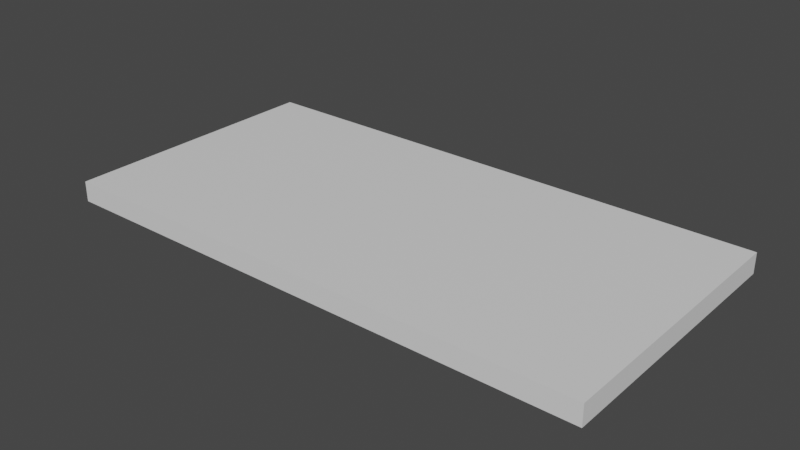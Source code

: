 # Source: tile_grass_80x40_B.blend  (saved by Blender 3.4.6; exported with 4.5.12 LTS)
import bpy
from mathutils import Matrix  # noqa: F401  (used for matrix-valued properties, if any)

bpy.ops.wm.read_factory_settings(use_empty=True)
scene = bpy.context.scene
scene.name = 'Scene'

# ---- collections
col_collection = bpy.data.collections.new('Collection'); scene.collection.children.link(col_collection)

# ---- materials (node trees are filled in below, after node groups)
mat_02___default_001 = bpy.data.materials.new('02___Default.001')
mat_02___default_001.use_transparent_shadow = False

# ---- material node trees
mat_02___default_001.use_nodes = True; mat_02___default_001.node_tree.nodes.clear()
_N = mat_02___default_001.node_tree.nodes; _L = mat_02___default_001.node_tree.links
n0 = _N.new('ShaderNodeBsdfPrincipled'); n0.name = 'Principled BSDF'; n0.location = (10, 300)
n0.distribution = 'GGX'
n0.subsurface_method = 'RANDOM_WALK_SKIN'
n0.inputs[3].default_value = 1.45
n0.inputs[27].default_value = (0.0, 0.0, 0.0, 1.0)
n0.inputs[28].default_value = 1.0
n1 = _N.new('ShaderNodeOutputMaterial'); n1.name = 'Material Output'; n1.location = (300, 300)
_L.new(n0.outputs[0], n1.inputs[0])
n1.is_active_output = True

# ---- world
world_world = bpy.data.worlds.new('World'); scene.world = world_world
world_world.use_nodes = True; world_world.node_tree.nodes.clear()
_N = world_world.node_tree.nodes; _L = world_world.node_tree.links
n0 = _N.new('ShaderNodeOutputWorld'); n0.name = 'World Output'; n0.location = (300, 300)
n1 = _N.new('ShaderNodeBackground'); n1.name = 'Background'; n1.location = (10, 300)
n1.inputs[0].default_value = (0.05088, 0.05088, 0.05088, 1.0)
_L.new(n1.outputs[0], n0.inputs[0])
n0.is_active_output = True
world_world.color = (0.05088, 0.05088, 0.05088)
world_world.use_sun_shadow = False
world_world.sun_shadow_jitter_overblur = 0.0

# ---- meshes
me_box001_001 = bpy.data.meshes.new('Box001.001')
me_box001_001.from_pydata([(-0.7874, -0.05906, -1.575), (-0.7874, 0.05906, -1.575), (0.7874, 0.05906, -1.575), (0.7874, -0.05906, -1.575), (-0.7874, -0.05906, 1.575), (0.7874, -0.05906, 1.575), (0.7874, 0.05906, 1.575), (-0.7874, 0.05906, 1.575)], [], [(0, 1, 2), (2, 3, 0), (4, 5, 6), (6, 7, 4), (0, 3, 5), (5, 4, 0), (3, 2, 6), (6, 5, 3), (2, 1, 7), (7, 6, 2), (1, 0, 4), (4, 7, 1)])
me_box001_001.polygons.foreach_set('use_smooth', [True] * 12)
_k = set([(0, 1), (0, 3), (0, 4), (1, 2), (1, 7), (2, 3), (2, 6), (3, 5), (4, 5), (4, 7), (5, 6), (6, 7)])
me_box001_001.attributes.new('sharp_edge', 'BOOLEAN', 'EDGE').data.foreach_set('value', [ (min(e.vertices), max(e.vertices)) in _k for e in me_box001_001.edges])
_uv = me_box001_001.uv_layers.new(name='UVMap')
_uv.uv.foreach_set('vector', [0.9691, 0.00022, 0.984, 0.00022, 0.984, 0.01532, 0.984, 0.01532, 0.9691, 0.01532, 0.9691, 0.00022, 0.9852, 0.000367, 0.9994, 0.000367, 0.9994, 0.01542, 0.9994, 0.01542, 0.9852, 0.01542, 0.9852, 0.000367, 0.9999, 0.000101, 0.9999, 0.01544, 0.9846, 0.01544, 0.9846, 0.01544, 0.9846, 0.000101, 0.9999, 0.000101, 0.9846, 0.000215, 0.9999, 0.000215, 0.9999, 0.01535, 0.9999, 0.01535, 0.9846, 0.01544, 0.9846, 0.000215, 0.3333, 0.01789, 0.6667, 0.01789, 0.6667, 0.6846, 0.6667, 0.6846, 0.3333, 0.6846, 0.3333, 0.01789, 0.9847, 0.000198, 0.9996, 0.000198, 0.9996, 0.01522, 0.9996, 0.01522, 0.9847, 0.01522, 0.9847, 0.000198])
me_box001_001.materials.append(mat_02___default_001)
me_box001_001.update()
me_box001_001.normals_split_custom_set([tuple(v) for v in zip(*[iter([0.0, 0.0, -1.0, 0.0, 0.0, -1.0, 0.0, 0.0, -1.0, 0.0, 0.0, -1.0, 0.0, 0.0, -1.0, 0.0, 0.0, -1.0, 0.0, 0.0, 1.0, 0.0, 0.0, 1.0, 0.0, 0.0, 1.0, 0.0, 0.0, 1.0, 0.0, 0.0, 1.0, 0.0, 0.0, 1.0, 0.0, -1.0, 0.0, 0.0, -1.0, 0.0, 0.0, -1.0, 0.0, 0.0, -1.0, 0.0, 0.0, -1.0, 0.0, 0.0, -1.0, 0.0, 1.0, 0.0, 0.0, 1.0, 0.0, 0.0, 1.0, 0.0, 0.0, 1.0, 0.0, 0.0, 1.0, 0.0, 0.0, 1.0, 0.0, 0.0, 0.0, 1.0, 0.0, 0.0, 1.0, 0.0, 0.0, 1.0, 0.0, 0.0, 1.0, 0.0, 0.0, 1.0, 0.0, 0.0, 1.0, 0.0, -1.0, 0.0, 0.0, -1.0, 0.0, 0.0, -1.0, 0.0, 0.0, -1.0, 0.0, 0.0, -1.0, 0.0, 0.0, -1.0, 0.0, 0.0])] * 3)])

# ---- objects
ob_box001_001 = bpy.data.objects.new('Box001.001', me_box001_001)

# ---- transforms, parenting, visibility, modifiers, constraints
ob_box001_001.location = (0.0, 0.0, 0.0)
ob_box001_001.rotation_euler = (1.571, -0.0, 1.571)

# ---- collection membership
col_collection.objects.link(ob_box001_001)

# ---- scene / render settings (as saved in the file)
scene.frame_start = 1; scene.frame_end = 250; scene.frame_set(1)
scene.render.engine = 'BLENDER_EEVEE_NEXT'
scene.cycles.sampling_pattern = 'TABULATED_SOBOL'
scene.cycles.use_light_tree = False
scene.view_settings.view_transform = 'Filmic'
bpy.context.view_layer.update()

# ---- added for rendering (the .blend has no active camera and no usable light): camera, sun
cam_auto = bpy.data.cameras.new('AutoCamera')
cam_auto.lens = 50.0
cam_auto.sensor_width = 36.0
cam_auto.clip_end = 1000.0
ob_auto_camera = bpy.data.objects.new('AutoCamera', cam_auto)
scene.collection.objects.link(ob_auto_camera)
ob_auto_camera.location = (3.25988, -3.91186, 2.6079)
ob_auto_camera.rotation_euler = (1.09748, -7.21219e-08, 0.694738)
scene.camera = ob_auto_camera
light_auto_sun = bpy.data.lights.new('AutoSun', 'SUN')
light_auto_sun.energy = 3.0
light_auto_sun.angle = 0.0523599
ob_auto_sun = bpy.data.objects.new('AutoSun', light_auto_sun)
scene.collection.objects.link(ob_auto_sun)
ob_auto_sun.rotation_euler = (0.872665, 0.174533, 0.523599)
bpy.context.view_layer.update()
